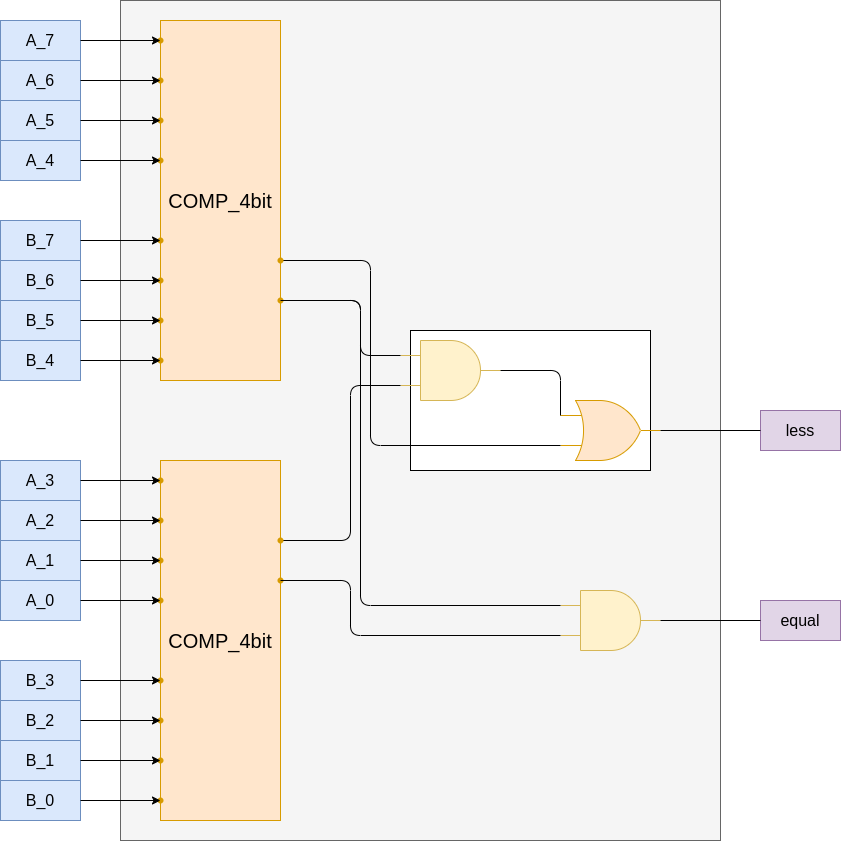

The diagram above was exported from draw.io. Its source (the exported page's mxGraphModel, read from the mxfile embedded in the PNG):
<mxGraphModel dx="3022" dy="2744" grid="1" gridSize="10" guides="1" tooltips="1" connect="1" arrows="1" fold="1" page="1" pageScale="1" pageWidth="850" pageHeight="1100" math="0" shadow="0">
  <root>
    <mxCell id="0" />
    <mxCell id="1" parent="0" />
    <mxCell id="2" value="" style="rounded=0;whiteSpace=wrap;html=1;fillColor=#f5f5f5;fontColor=#333333;strokeColor=#666666;" vertex="1" parent="1">
      <mxGeometry x="-320" y="-300" width="600" height="840" as="geometry" />
    </mxCell>
    <mxCell id="84" value="&lt;font style=&quot;font-size: 20px;&quot;&gt;COMP_4bit&lt;/font&gt;" style="rounded=0;whiteSpace=wrap;html=1;fillColor=#ffe6cc;strokeColor=#d79b00;" vertex="1" parent="1">
      <mxGeometry x="-280" y="-280" width="120" height="360" as="geometry" />
    </mxCell>
    <mxCell id="3" value="" style="group" vertex="1" connectable="0" parent="1">
      <mxGeometry x="-40" y="30" width="260" height="140" as="geometry" />
    </mxCell>
    <mxCell id="4" value="" style="rounded=0;whiteSpace=wrap;html=1;" vertex="1" parent="3">
      <mxGeometry x="10" width="240" height="140" as="geometry" />
    </mxCell>
    <mxCell id="5" value="" style="verticalLabelPosition=bottom;shadow=0;dashed=0;align=center;html=1;verticalAlign=top;shape=mxgraph.electrical.logic_gates.logic_gate;operation=and;fillColor=#fff2cc;strokeColor=#d6b656;" vertex="1" parent="3">
      <mxGeometry y="10" width="100" height="60" as="geometry" />
    </mxCell>
    <mxCell id="6" value="" style="verticalLabelPosition=bottom;shadow=0;dashed=0;align=center;html=1;verticalAlign=top;shape=mxgraph.electrical.logic_gates.logic_gate;operation=or;fillColor=#ffe6cc;strokeColor=#d79b00;" vertex="1" parent="3">
      <mxGeometry x="160" y="70" width="100" height="60" as="geometry" />
    </mxCell>
    <mxCell id="7" value="" style="endArrow=none;html=1;exitX=1;exitY=0.5;exitDx=0;exitDy=0;exitPerimeter=0;entryX=0;entryY=0.25;entryDx=0;entryDy=0;entryPerimeter=0;" edge="1" parent="3" source="5" target="6">
      <mxGeometry width="50" height="50" relative="1" as="geometry">
        <mxPoint x="290" y="180" as="sourcePoint" />
        <mxPoint x="340" y="130" as="targetPoint" />
        <Array as="points">
          <mxPoint x="160" y="40" />
        </Array>
      </mxGeometry>
    </mxCell>
    <mxCell id="8" value="" style="endArrow=none;html=1;entryX=0;entryY=0.25;entryDx=0;entryDy=0;entryPerimeter=0;exitX=0.96;exitY=0.831;exitDx=0;exitDy=0;exitPerimeter=0;" edge="1" parent="1" source="37" target="5">
      <mxGeometry width="50" height="50" relative="1" as="geometry">
        <mxPoint x="-40" y="55" as="sourcePoint" />
        <mxPoint x="10" y="10" as="targetPoint" />
        <Array as="points">
          <mxPoint x="-80" />
          <mxPoint x="-80" y="55" />
        </Array>
      </mxGeometry>
    </mxCell>
    <mxCell id="9" value="" style="endArrow=none;html=1;entryX=0;entryY=0.75;entryDx=0;entryDy=0;entryPerimeter=0;exitX=0.864;exitY=0.331;exitDx=0;exitDy=0;exitPerimeter=0;" edge="1" parent="1" source="21" target="5">
      <mxGeometry width="50" height="50" relative="1" as="geometry">
        <mxPoint x="-40" y="85" as="sourcePoint" />
        <mxPoint x="40" y="80" as="targetPoint" />
        <Array as="points">
          <mxPoint x="-90" y="240" />
          <mxPoint x="-90" y="85" />
        </Array>
      </mxGeometry>
    </mxCell>
    <mxCell id="10" value="" style="endArrow=none;html=1;entryX=0;entryY=0.75;entryDx=0;entryDy=0;entryPerimeter=0;exitX=0.793;exitY=0.974;exitDx=0;exitDy=0;exitPerimeter=0;" edge="1" parent="1" source="36" target="6">
      <mxGeometry width="50" height="50" relative="1" as="geometry">
        <mxPoint x="-40" y="145" as="sourcePoint" />
        <mxPoint x="40" y="150" as="targetPoint" />
        <Array as="points">
          <mxPoint x="-70" y="-40" />
          <mxPoint x="-70" y="145" />
        </Array>
      </mxGeometry>
    </mxCell>
    <mxCell id="11" value="&lt;font style=&quot;font-size: 16px;&quot;&gt;A_3&lt;/font&gt;" style="whiteSpace=wrap;html=1;fillColor=#dae8fc;strokeColor=#6c8ebf;" vertex="1" parent="1">
      <mxGeometry x="-440" y="160" width="80" height="40" as="geometry" />
    </mxCell>
    <mxCell id="12" value="&lt;font style=&quot;font-size: 16px;&quot;&gt;A_2&lt;/font&gt;" style="whiteSpace=wrap;html=1;fillColor=#dae8fc;strokeColor=#6c8ebf;" vertex="1" parent="1">
      <mxGeometry x="-440" y="200" width="80" height="40" as="geometry" />
    </mxCell>
    <mxCell id="13" value="&lt;font style=&quot;font-size: 16px;&quot;&gt;A_1&lt;/font&gt;" style="whiteSpace=wrap;html=1;fillColor=#dae8fc;strokeColor=#6c8ebf;" vertex="1" parent="1">
      <mxGeometry x="-440" y="240" width="80" height="40" as="geometry" />
    </mxCell>
    <mxCell id="14" value="&lt;font style=&quot;font-size: 16px;&quot;&gt;A_0&lt;/font&gt;" style="whiteSpace=wrap;html=1;fillColor=#dae8fc;strokeColor=#6c8ebf;" vertex="1" parent="1">
      <mxGeometry x="-440" y="280" width="80" height="40" as="geometry" />
    </mxCell>
    <mxCell id="15" value="&lt;font style=&quot;font-size: 16px;&quot;&gt;less&lt;/font&gt;" style="whiteSpace=wrap;html=1;fillColor=#e1d5e7;strokeColor=#9673a6;" vertex="1" parent="1">
      <mxGeometry x="320" y="110" width="80" height="40" as="geometry" />
    </mxCell>
    <mxCell id="16" value="&lt;font style=&quot;font-size: 20px;&quot;&gt;COMP_4bit&lt;/font&gt;" style="rounded=0;whiteSpace=wrap;html=1;fillColor=#ffe6cc;strokeColor=#d79b00;" vertex="1" parent="1">
      <mxGeometry x="-280" y="160" width="120" height="360" as="geometry" />
    </mxCell>
    <mxCell id="17" value="" style="shape=waypoint;sketch=0;size=6;pointerEvents=1;points=[];fillColor=#ffe6cc;resizable=0;rotatable=0;perimeter=centerPerimeter;snapToPoint=1;strokeColor=#d79b00;" vertex="1" parent="1">
      <mxGeometry x="-290" y="170" width="20" height="20" as="geometry" />
    </mxCell>
    <mxCell id="18" value="" style="shape=waypoint;sketch=0;size=6;pointerEvents=1;points=[];fillColor=#ffe6cc;resizable=0;rotatable=0;perimeter=centerPerimeter;snapToPoint=1;strokeColor=#d79b00;" vertex="1" parent="1">
      <mxGeometry x="-290" y="210" width="20" height="20" as="geometry" />
    </mxCell>
    <mxCell id="19" value="" style="shape=waypoint;sketch=0;size=6;pointerEvents=1;points=[];fillColor=#ffe6cc;resizable=0;rotatable=0;perimeter=centerPerimeter;snapToPoint=1;strokeColor=#d79b00;" vertex="1" parent="1">
      <mxGeometry x="-290" y="250" width="20" height="20" as="geometry" />
    </mxCell>
    <mxCell id="20" value="" style="shape=waypoint;sketch=0;size=6;pointerEvents=1;points=[];fillColor=#ffe6cc;resizable=0;rotatable=0;perimeter=centerPerimeter;snapToPoint=1;strokeColor=#d79b00;" vertex="1" parent="1">
      <mxGeometry x="-290" y="290" width="20" height="20" as="geometry" />
    </mxCell>
    <mxCell id="21" value="" style="shape=waypoint;sketch=0;size=6;pointerEvents=1;points=[];fillColor=#ffe6cc;resizable=0;rotatable=0;perimeter=centerPerimeter;snapToPoint=1;strokeColor=#d79b00;" vertex="1" parent="1">
      <mxGeometry x="-170" y="230" width="20" height="20" as="geometry" />
    </mxCell>
    <mxCell id="22" value="" style="shape=waypoint;sketch=0;size=6;pointerEvents=1;points=[];fillColor=#ffe6cc;resizable=0;rotatable=0;perimeter=centerPerimeter;snapToPoint=1;strokeColor=#d79b00;" vertex="1" parent="1">
      <mxGeometry x="-170" y="270" width="20" height="20" as="geometry" />
    </mxCell>
    <mxCell id="23" style="edgeStyle=none;html=1;exitX=1;exitY=0.5;exitDx=0;exitDy=0;entryX=0.321;entryY=0.429;entryDx=0;entryDy=0;entryPerimeter=0;" edge="1" parent="1" source="11" target="17">
      <mxGeometry relative="1" as="geometry" />
    </mxCell>
    <mxCell id="24" style="edgeStyle=none;html=1;exitX=1;exitY=0.5;exitDx=0;exitDy=0;entryX=-0.021;entryY=0.371;entryDx=0;entryDy=0;entryPerimeter=0;" edge="1" parent="1" source="12" target="18">
      <mxGeometry relative="1" as="geometry" />
    </mxCell>
    <mxCell id="25" style="edgeStyle=none;html=1;exitX=1;exitY=0.5;exitDx=0;exitDy=0;entryX=0.407;entryY=0.343;entryDx=0;entryDy=0;entryPerimeter=0;" edge="1" parent="1" source="13" target="19">
      <mxGeometry relative="1" as="geometry" />
    </mxCell>
    <mxCell id="26" style="edgeStyle=none;html=1;exitX=1;exitY=0.5;exitDx=0;exitDy=0;entryX=0.35;entryY=0.457;entryDx=0;entryDy=0;entryPerimeter=0;" edge="1" parent="1" source="14" target="20">
      <mxGeometry relative="1" as="geometry" />
    </mxCell>
    <mxCell id="36" value="" style="shape=waypoint;sketch=0;size=6;pointerEvents=1;points=[];fillColor=#ffe6cc;resizable=0;rotatable=0;perimeter=centerPerimeter;snapToPoint=1;strokeColor=#d79b00;" vertex="1" parent="1">
      <mxGeometry x="-170" y="-50" width="20" height="20" as="geometry" />
    </mxCell>
    <mxCell id="37" value="" style="shape=waypoint;sketch=0;size=6;pointerEvents=1;points=[];fillColor=#ffe6cc;resizable=0;rotatable=0;perimeter=centerPerimeter;snapToPoint=1;strokeColor=#d79b00;" vertex="1" parent="1">
      <mxGeometry x="-170" y="-10" width="20" height="20" as="geometry" />
    </mxCell>
    <mxCell id="42" value="" style="verticalLabelPosition=bottom;shadow=0;dashed=0;align=center;html=1;verticalAlign=top;shape=mxgraph.electrical.logic_gates.logic_gate;operation=and;fillColor=#fff2cc;strokeColor=#d6b656;" vertex="1" parent="1">
      <mxGeometry x="120" y="290" width="100" height="60" as="geometry" />
    </mxCell>
    <mxCell id="43" value="" style="endArrow=none;html=1;exitX=0.875;exitY=0.75;exitDx=0;exitDy=0;exitPerimeter=0;entryX=0;entryY=0.25;entryDx=0;entryDy=0;entryPerimeter=0;" edge="1" parent="1" source="37" target="42">
      <mxGeometry width="50" height="50" relative="1" as="geometry">
        <mxPoint y="170" as="sourcePoint" />
        <mxPoint x="50" y="120" as="targetPoint" />
        <Array as="points">
          <mxPoint x="-80" />
          <mxPoint x="-80" y="305" />
        </Array>
      </mxGeometry>
    </mxCell>
    <mxCell id="44" value="" style="endArrow=none;html=1;exitX=0.698;exitY=0.45;exitDx=0;exitDy=0;exitPerimeter=0;entryX=0;entryY=0.75;entryDx=0;entryDy=0;entryPerimeter=0;" edge="1" parent="1" source="22" target="42">
      <mxGeometry width="50" height="50" relative="1" as="geometry">
        <mxPoint y="260" as="sourcePoint" />
        <mxPoint x="50" y="210" as="targetPoint" />
        <Array as="points">
          <mxPoint x="-90" y="280" />
          <mxPoint x="-90" y="335" />
        </Array>
      </mxGeometry>
    </mxCell>
    <mxCell id="45" value="&lt;font style=&quot;font-size: 16px;&quot;&gt;equal&lt;/font&gt;" style="whiteSpace=wrap;html=1;fillColor=#e1d5e7;strokeColor=#9673a6;" vertex="1" parent="1">
      <mxGeometry x="320" y="300" width="80" height="40" as="geometry" />
    </mxCell>
    <mxCell id="46" value="" style="endArrow=none;html=1;entryX=1;entryY=0.5;entryDx=0;entryDy=0;entryPerimeter=0;exitX=0;exitY=0.5;exitDx=0;exitDy=0;" edge="1" parent="1" source="15" target="6">
      <mxGeometry width="50" height="50" relative="1" as="geometry">
        <mxPoint x="70" y="350" as="sourcePoint" />
        <mxPoint x="120" y="300" as="targetPoint" />
      </mxGeometry>
    </mxCell>
    <mxCell id="47" value="" style="endArrow=none;html=1;entryX=0;entryY=0.5;entryDx=0;entryDy=0;exitX=1;exitY=0.5;exitDx=0;exitDy=0;exitPerimeter=0;" edge="1" parent="1" source="42" target="45">
      <mxGeometry width="50" height="50" relative="1" as="geometry">
        <mxPoint x="70" y="350" as="sourcePoint" />
        <mxPoint x="120" y="300" as="targetPoint" />
      </mxGeometry>
    </mxCell>
    <mxCell id="48" value="&lt;font style=&quot;font-size: 16px;&quot;&gt;B_3&lt;/font&gt;" style="whiteSpace=wrap;html=1;fillColor=#dae8fc;strokeColor=#6c8ebf;" vertex="1" parent="1">
      <mxGeometry x="-440" y="360" width="80" height="40" as="geometry" />
    </mxCell>
    <mxCell id="49" value="&lt;font style=&quot;font-size: 16px;&quot;&gt;B_2&lt;/font&gt;" style="whiteSpace=wrap;html=1;fillColor=#dae8fc;strokeColor=#6c8ebf;" vertex="1" parent="1">
      <mxGeometry x="-440" y="400" width="80" height="40" as="geometry" />
    </mxCell>
    <mxCell id="50" value="&lt;font style=&quot;font-size: 16px;&quot;&gt;B_1&lt;/font&gt;" style="whiteSpace=wrap;html=1;fillColor=#dae8fc;strokeColor=#6c8ebf;" vertex="1" parent="1">
      <mxGeometry x="-440" y="440" width="80" height="40" as="geometry" />
    </mxCell>
    <mxCell id="51" value="&lt;font style=&quot;font-size: 16px;&quot;&gt;B_0&lt;/font&gt;" style="whiteSpace=wrap;html=1;fillColor=#dae8fc;strokeColor=#6c8ebf;" vertex="1" parent="1">
      <mxGeometry x="-440" y="480" width="80" height="40" as="geometry" />
    </mxCell>
    <mxCell id="52" value="" style="shape=waypoint;sketch=0;size=6;pointerEvents=1;points=[];fillColor=#ffe6cc;resizable=0;rotatable=0;perimeter=centerPerimeter;snapToPoint=1;strokeColor=#d79b00;" vertex="1" parent="1">
      <mxGeometry x="-290" y="370" width="20" height="20" as="geometry" />
    </mxCell>
    <mxCell id="53" value="" style="shape=waypoint;sketch=0;size=6;pointerEvents=1;points=[];fillColor=#ffe6cc;resizable=0;rotatable=0;perimeter=centerPerimeter;snapToPoint=1;strokeColor=#d79b00;" vertex="1" parent="1">
      <mxGeometry x="-290" y="410" width="20" height="20" as="geometry" />
    </mxCell>
    <mxCell id="54" value="" style="shape=waypoint;sketch=0;size=6;pointerEvents=1;points=[];fillColor=#ffe6cc;resizable=0;rotatable=0;perimeter=centerPerimeter;snapToPoint=1;strokeColor=#d79b00;" vertex="1" parent="1">
      <mxGeometry x="-290" y="450" width="20" height="20" as="geometry" />
    </mxCell>
    <mxCell id="55" value="" style="shape=waypoint;sketch=0;size=6;pointerEvents=1;points=[];fillColor=#ffe6cc;resizable=0;rotatable=0;perimeter=centerPerimeter;snapToPoint=1;strokeColor=#d79b00;" vertex="1" parent="1">
      <mxGeometry x="-290" y="490" width="20" height="20" as="geometry" />
    </mxCell>
    <mxCell id="56" style="edgeStyle=none;html=1;exitX=1;exitY=0.5;exitDx=0;exitDy=0;entryX=0.321;entryY=0.429;entryDx=0;entryDy=0;entryPerimeter=0;" edge="1" source="48" target="52" parent="1">
      <mxGeometry relative="1" as="geometry" />
    </mxCell>
    <mxCell id="57" style="edgeStyle=none;html=1;exitX=1;exitY=0.5;exitDx=0;exitDy=0;entryX=-0.021;entryY=0.371;entryDx=0;entryDy=0;entryPerimeter=0;" edge="1" source="49" target="53" parent="1">
      <mxGeometry relative="1" as="geometry" />
    </mxCell>
    <mxCell id="58" style="edgeStyle=none;html=1;exitX=1;exitY=0.5;exitDx=0;exitDy=0;entryX=0.407;entryY=0.343;entryDx=0;entryDy=0;entryPerimeter=0;" edge="1" source="50" target="54" parent="1">
      <mxGeometry relative="1" as="geometry" />
    </mxCell>
    <mxCell id="59" style="edgeStyle=none;html=1;exitX=1;exitY=0.5;exitDx=0;exitDy=0;entryX=0.35;entryY=0.457;entryDx=0;entryDy=0;entryPerimeter=0;" edge="1" source="51" target="55" parent="1">
      <mxGeometry relative="1" as="geometry" />
    </mxCell>
    <mxCell id="60" value="&lt;font style=&quot;font-size: 16px;&quot;&gt;A_7&lt;/font&gt;" style="whiteSpace=wrap;html=1;fillColor=#dae8fc;strokeColor=#6c8ebf;" vertex="1" parent="1">
      <mxGeometry x="-440" y="-280" width="80" height="40" as="geometry" />
    </mxCell>
    <mxCell id="61" value="&lt;font style=&quot;font-size: 16px;&quot;&gt;A_6&lt;/font&gt;" style="whiteSpace=wrap;html=1;fillColor=#dae8fc;strokeColor=#6c8ebf;" vertex="1" parent="1">
      <mxGeometry x="-440" y="-240" width="80" height="40" as="geometry" />
    </mxCell>
    <mxCell id="62" value="&lt;font style=&quot;font-size: 16px;&quot;&gt;A_5&lt;/font&gt;" style="whiteSpace=wrap;html=1;fillColor=#dae8fc;strokeColor=#6c8ebf;" vertex="1" parent="1">
      <mxGeometry x="-440" y="-200" width="80" height="40" as="geometry" />
    </mxCell>
    <mxCell id="63" value="&lt;font style=&quot;font-size: 16px;&quot;&gt;A_4&lt;/font&gt;" style="whiteSpace=wrap;html=1;fillColor=#dae8fc;strokeColor=#6c8ebf;" vertex="1" parent="1">
      <mxGeometry x="-440" y="-160" width="80" height="40" as="geometry" />
    </mxCell>
    <mxCell id="64" value="" style="shape=waypoint;sketch=0;size=6;pointerEvents=1;points=[];fillColor=#ffe6cc;resizable=0;rotatable=0;perimeter=centerPerimeter;snapToPoint=1;strokeColor=#d79b00;" vertex="1" parent="1">
      <mxGeometry x="-290" y="-270" width="20" height="20" as="geometry" />
    </mxCell>
    <mxCell id="65" value="" style="shape=waypoint;sketch=0;size=6;pointerEvents=1;points=[];fillColor=#ffe6cc;resizable=0;rotatable=0;perimeter=centerPerimeter;snapToPoint=1;strokeColor=#d79b00;" vertex="1" parent="1">
      <mxGeometry x="-290" y="-230" width="20" height="20" as="geometry" />
    </mxCell>
    <mxCell id="66" value="" style="shape=waypoint;sketch=0;size=6;pointerEvents=1;points=[];fillColor=#ffe6cc;resizable=0;rotatable=0;perimeter=centerPerimeter;snapToPoint=1;strokeColor=#d79b00;" vertex="1" parent="1">
      <mxGeometry x="-290" y="-190" width="20" height="20" as="geometry" />
    </mxCell>
    <mxCell id="67" value="" style="shape=waypoint;sketch=0;size=6;pointerEvents=1;points=[];fillColor=#ffe6cc;resizable=0;rotatable=0;perimeter=centerPerimeter;snapToPoint=1;strokeColor=#d79b00;" vertex="1" parent="1">
      <mxGeometry x="-290" y="-150" width="20" height="20" as="geometry" />
    </mxCell>
    <mxCell id="68" style="edgeStyle=none;html=1;exitX=1;exitY=0.5;exitDx=0;exitDy=0;entryX=0.321;entryY=0.429;entryDx=0;entryDy=0;entryPerimeter=0;" edge="1" source="60" target="64" parent="1">
      <mxGeometry relative="1" as="geometry" />
    </mxCell>
    <mxCell id="69" style="edgeStyle=none;html=1;exitX=1;exitY=0.5;exitDx=0;exitDy=0;entryX=-0.021;entryY=0.371;entryDx=0;entryDy=0;entryPerimeter=0;" edge="1" source="61" target="65" parent="1">
      <mxGeometry relative="1" as="geometry" />
    </mxCell>
    <mxCell id="70" style="edgeStyle=none;html=1;exitX=1;exitY=0.5;exitDx=0;exitDy=0;entryX=0.407;entryY=0.343;entryDx=0;entryDy=0;entryPerimeter=0;" edge="1" source="62" target="66" parent="1">
      <mxGeometry relative="1" as="geometry" />
    </mxCell>
    <mxCell id="71" style="edgeStyle=none;html=1;exitX=1;exitY=0.5;exitDx=0;exitDy=0;entryX=0.35;entryY=0.457;entryDx=0;entryDy=0;entryPerimeter=0;" edge="1" source="63" target="67" parent="1">
      <mxGeometry relative="1" as="geometry" />
    </mxCell>
    <mxCell id="72" value="&lt;font style=&quot;font-size: 16px;&quot;&gt;B_7&lt;/font&gt;" style="whiteSpace=wrap;html=1;fillColor=#dae8fc;strokeColor=#6c8ebf;" vertex="1" parent="1">
      <mxGeometry x="-440" y="-80" width="80" height="40" as="geometry" />
    </mxCell>
    <mxCell id="73" value="&lt;font style=&quot;font-size: 16px;&quot;&gt;B_6&lt;/font&gt;" style="whiteSpace=wrap;html=1;fillColor=#dae8fc;strokeColor=#6c8ebf;" vertex="1" parent="1">
      <mxGeometry x="-440" y="-40" width="80" height="40" as="geometry" />
    </mxCell>
    <mxCell id="74" value="&lt;font style=&quot;font-size: 16px;&quot;&gt;B_5&lt;/font&gt;" style="whiteSpace=wrap;html=1;fillColor=#dae8fc;strokeColor=#6c8ebf;" vertex="1" parent="1">
      <mxGeometry x="-440" width="80" height="40" as="geometry" />
    </mxCell>
    <mxCell id="75" value="&lt;font style=&quot;font-size: 16px;&quot;&gt;B_4&lt;/font&gt;" style="whiteSpace=wrap;html=1;fillColor=#dae8fc;strokeColor=#6c8ebf;" vertex="1" parent="1">
      <mxGeometry x="-440" y="40" width="80" height="40" as="geometry" />
    </mxCell>
    <mxCell id="76" value="" style="shape=waypoint;sketch=0;size=6;pointerEvents=1;points=[];fillColor=#ffe6cc;resizable=0;rotatable=0;perimeter=centerPerimeter;snapToPoint=1;strokeColor=#d79b00;" vertex="1" parent="1">
      <mxGeometry x="-290" y="-70" width="20" height="20" as="geometry" />
    </mxCell>
    <mxCell id="77" value="" style="shape=waypoint;sketch=0;size=6;pointerEvents=1;points=[];fillColor=#ffe6cc;resizable=0;rotatable=0;perimeter=centerPerimeter;snapToPoint=1;strokeColor=#d79b00;" vertex="1" parent="1">
      <mxGeometry x="-290" y="-30" width="20" height="20" as="geometry" />
    </mxCell>
    <mxCell id="78" value="" style="shape=waypoint;sketch=0;size=6;pointerEvents=1;points=[];fillColor=#ffe6cc;resizable=0;rotatable=0;perimeter=centerPerimeter;snapToPoint=1;strokeColor=#d79b00;" vertex="1" parent="1">
      <mxGeometry x="-290" y="10" width="20" height="20" as="geometry" />
    </mxCell>
    <mxCell id="79" value="" style="shape=waypoint;sketch=0;size=6;pointerEvents=1;points=[];fillColor=#ffe6cc;resizable=0;rotatable=0;perimeter=centerPerimeter;snapToPoint=1;strokeColor=#d79b00;" vertex="1" parent="1">
      <mxGeometry x="-290" y="50" width="20" height="20" as="geometry" />
    </mxCell>
    <mxCell id="80" style="edgeStyle=none;html=1;exitX=1;exitY=0.5;exitDx=0;exitDy=0;entryX=0.321;entryY=0.429;entryDx=0;entryDy=0;entryPerimeter=0;" edge="1" source="72" target="76" parent="1">
      <mxGeometry relative="1" as="geometry" />
    </mxCell>
    <mxCell id="81" style="edgeStyle=none;html=1;exitX=1;exitY=0.5;exitDx=0;exitDy=0;entryX=-0.021;entryY=0.371;entryDx=0;entryDy=0;entryPerimeter=0;" edge="1" source="73" target="77" parent="1">
      <mxGeometry relative="1" as="geometry" />
    </mxCell>
    <mxCell id="82" style="edgeStyle=none;html=1;exitX=1;exitY=0.5;exitDx=0;exitDy=0;entryX=0.407;entryY=0.343;entryDx=0;entryDy=0;entryPerimeter=0;" edge="1" source="74" target="78" parent="1">
      <mxGeometry relative="1" as="geometry" />
    </mxCell>
    <mxCell id="83" style="edgeStyle=none;html=1;exitX=1;exitY=0.5;exitDx=0;exitDy=0;entryX=0.35;entryY=0.457;entryDx=0;entryDy=0;entryPerimeter=0;" edge="1" source="75" target="79" parent="1">
      <mxGeometry relative="1" as="geometry" />
    </mxCell>
  </root>
</mxGraphModel>